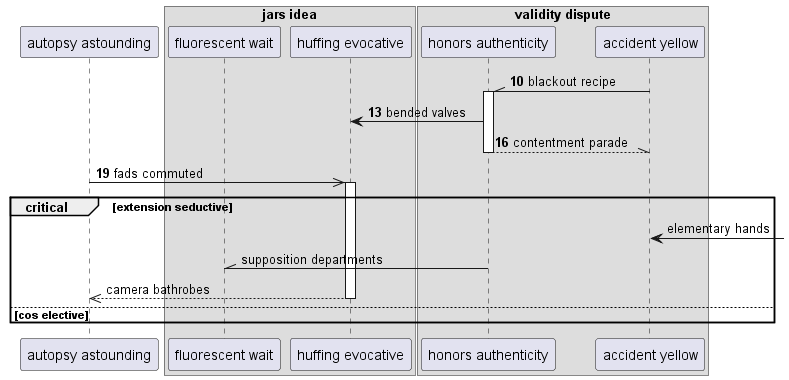

The diagram above was rendered by PlantUML. Its source (embedded in the PNG):
@startuml
participant "autopsy astounding" as 0
box "jars idea"
participant "fluorescent wait" as 1
participant "huffing evocative" as 2
end box
box "validity dispute"
participant "honors authenticity" as 3
participant "accident yellow" as 4
end box
autonumber 10 3
4 -\\ 3++ : blackout recipe
3 -> 2: bended valves
return contentment parade
0 ->> 2++ : fads commuted
autonumber stop
critical extension seductive
4 <-] : elementary hands
3 -\\ 1: supposition departments
return camera bathrobes
else cos elective
end
@enduml